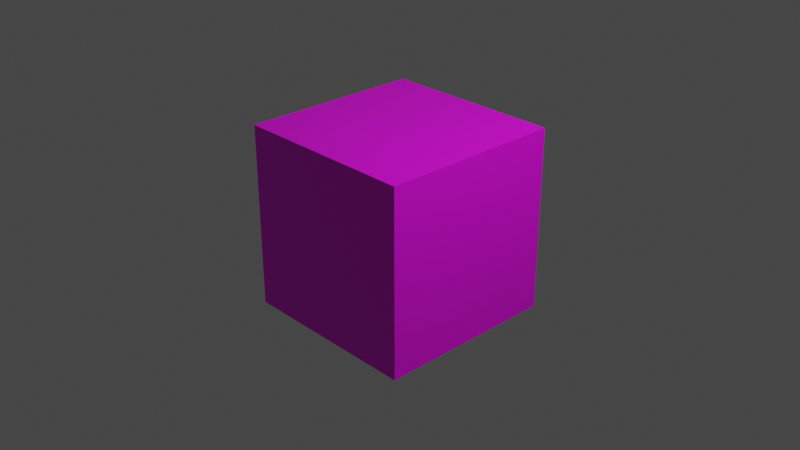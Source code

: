 # Source: grass.blend  (saved by Blender 2.91.10; exported with 4.5.12 LTS)
import bpy
from mathutils import Matrix  # noqa: F401  (used for matrix-valued properties, if any)

bpy.ops.wm.read_factory_settings(use_empty=True)
scene = bpy.context.scene
scene.name = 'Scene'

# ---- collections
col_collection = bpy.data.collections.new('Collection'); scene.collection.children.link(col_collection)

# ---- images (referenced by path relative to the original .blend; pixels are not part of the script)
import os
ASSET_DIR = os.environ.get("B2B_ASSET_DIR", "")  # directory of the original .blend (textures are referenced by path, not embedded)
HERE = os.path.dirname(os.path.abspath(__file__))  # packed textures are extracted next to this script under _unpacked/

def load_image(name, relpath, width, height, colorspace="sRGB"):
    """Load a texture the original file referenced (path relative to the .blend, or extracted next to this script)."""
    p = next((c for c in (os.path.join(HERE, relpath), os.path.join(ASSET_DIR, relpath)) if relpath and os.path.exists(c)), "")
    if p:
        img = bpy.data.images.load(p, check_existing=True)
        img.name = name
    else:  # same state as the original file: an image datablock whose file is absent (Cycles renders it pink)
        img = bpy.data.images.new(name, width, height)
        img.source = "FILE"
        img.filepath = "//" + (relpath or name)
    img.colorspace_settings.name = colorspace
    return img
img_grass_top_png = load_image('grass_top.png', 'grass_top.png', 1024, 1024, 'sRGB')
img_grass_side_png = load_image('grass_side.png', 'grass_side.png', 1024, 1024, 'sRGB')
img_dirt_png = load_image('dirt.png', 'dirt.png', 1024, 1024, 'sRGB')

# ---- materials (node trees are filled in below, after node groups)
mat_top = bpy.data.materials.new('top')
mat_top.alpha_threshold = 0.0
mat_top.use_transparent_shadow = False
mat_top.line_color = (0.0, 0.0, 0.0, 1.0)
mat_side = bpy.data.materials.new('side')
mat_side.use_transparent_shadow = False
mat_bottom = bpy.data.materials.new('bottom')
mat_bottom.use_transparent_shadow = False

# ---- material node trees
mat_top.use_nodes = True; mat_top.node_tree.nodes.clear()
_N = mat_top.node_tree.nodes; _L = mat_top.node_tree.links
n0 = _N.new('ShaderNodeOutputMaterial'); n0.name = 'Material Output'; n0.location = (300, 300)
n1 = _N.new('ShaderNodeBsdfPrincipled'); n1.name = 'Principled BSDF'; n1.location = (10, 300)
n1.distribution = 'GGX'
n1.subsurface_method = 'BURLEY'
n1.inputs[2].default_value = 0.4
n1.inputs[3].default_value = 1.45
n1.inputs[27].default_value = (0.0, 0.0, 0.0, 1.0)
n1.inputs[28].default_value = 1.0
n2 = _N.new('ShaderNodeTexImage'); n2.name = 'Image Texture'; n2.location = (-280, 280)
n2.image = img_grass_top_png
_L.new(n1.outputs[0], n0.inputs[0])
_L.new(n2.outputs[0], n1.inputs[0])
n0.is_active_output = True
mat_side.use_nodes = True; mat_side.node_tree.nodes.clear()
_N = mat_side.node_tree.nodes; _L = mat_side.node_tree.links
n0 = _N.new('ShaderNodeBsdfPrincipled'); n0.name = 'Principled BSDF'; n0.location = (10, 300)
n0.distribution = 'GGX'
n0.subsurface_method = 'BURLEY'
n0.inputs[3].default_value = 1.45
n0.inputs[27].default_value = (0.0, 0.0, 0.0, 1.0)
n0.inputs[28].default_value = 1.0
n1 = _N.new('ShaderNodeOutputMaterial'); n1.name = 'Material Output'; n1.location = (300, 300)
n2 = _N.new('ShaderNodeTexImage'); n2.name = 'Image Texture'; n2.location = (-280, 280)
n2.image = img_grass_side_png
_L.new(n0.outputs[0], n1.inputs[0])
_L.new(n2.outputs[0], n0.inputs[0])
n1.is_active_output = True
mat_bottom.use_nodes = True; mat_bottom.node_tree.nodes.clear()
_N = mat_bottom.node_tree.nodes; _L = mat_bottom.node_tree.links
n0 = _N.new('ShaderNodeBsdfPrincipled'); n0.name = 'Principled BSDF'; n0.location = (10, 300)
n0.distribution = 'GGX'
n0.subsurface_method = 'BURLEY'
n0.inputs[3].default_value = 1.45
n0.inputs[27].default_value = (0.0, 0.0, 0.0, 1.0)
n0.inputs[28].default_value = 1.0
n1 = _N.new('ShaderNodeOutputMaterial'); n1.name = 'Material Output'; n1.location = (300, 300)
n2 = _N.new('ShaderNodeTexImage'); n2.name = 'Image Texture'; n2.location = (-280, 280)
n2.image = img_dirt_png
_L.new(n0.outputs[0], n1.inputs[0])
_L.new(n2.outputs[0], n0.inputs[0])
n1.is_active_output = True

# ---- world
world_world = bpy.data.worlds.new('World'); scene.world = world_world
world_world.use_nodes = True; world_world.node_tree.nodes.clear()
_N = world_world.node_tree.nodes; _L = world_world.node_tree.links
n0 = _N.new('ShaderNodeOutputWorld'); n0.name = 'World Output'; n0.location = (300, 300)
n1 = _N.new('ShaderNodeBackground'); n1.name = 'Background'; n1.location = (10, 300)
n1.inputs[0].default_value = (0.05088, 0.05088, 0.05088, 1.0)
_L.new(n1.outputs[0], n0.inputs[0])
n0.is_active_output = True
world_world.color = (0.05088, 0.05088, 0.05088)
world_world.use_sun_shadow = False
world_world.sun_shadow_jitter_overblur = 0.0

# ---- cameras
cam_camera = bpy.data.cameras.new('Camera')
cam_camera.clip_end = 100.0
cam_camera.ortho_scale = 7.314

# ---- lights
light_light = bpy.data.lights.new('Light', 'POINT')
light_light.transmission_factor = 0.0
light_light.energy = 1000.0
light_light.shadow_soft_size = 0.1
light_light.shadow_maximum_resolution = 0.006
light_light.use_absolute_resolution = True

# ---- meshes
me_cube = bpy.data.meshes.new('Cube')
me_cube.from_pydata([(1.0, 1.0, 1.0), (1.0, 1.0, -1.0), (1.0, -1.0, 1.0), (1.0, -1.0, -1.0), (-1.0, 1.0, 1.0), (-1.0, 1.0, -1.0), (-1.0, -1.0, 1.0), (-1.0, -1.0, -1.0)], [], [(4, 2, 0), (2, 7, 3), (6, 5, 7), (1, 7, 5), (0, 3, 1), (4, 1, 5), (4, 6, 2), (2, 6, 7), (6, 4, 5), (1, 3, 7), (0, 2, 3), (4, 0, 1)])
me_cube.polygons.foreach_set('material_index', [0, 1, 1, 2, 1, 1, 0, 1, 1, 2, 1, 1])
_uv = me_cube.uv_layers.new(name='UVMap')
_uv.uv.foreach_set('vector', [1.0, 1.0, 2.98e-08, 0.0, 1.0, 2.98e-08, 0.0, 1.0, 1.0, 5.96e-08, 1.0, 1.0, 0.0, 1.0, 1.0, 5.96e-08, 1.0, 1.0, 1.0, 1.0, 2.98e-08, 0.0, 1.0, 2.98e-08, 0.0, 1.0, 1.0, 5.96e-08, 1.0, 1.0, 0.0, 1.0, 1.0, 5.96e-08, 1.0, 1.0, 1.0, 1.0, 0.0, 1.0, 2.98e-08, 0.0, 0.0, 1.0, 2.98e-08, 0.0, 1.0, 5.96e-08, 0.0, 1.0, 2.98e-08, 0.0, 1.0, 5.96e-08, 1.0, 1.0, 0.0, 1.0, 2.98e-08, 0.0, 0.0, 1.0, 2.98e-08, 0.0, 1.0, 5.96e-08, 0.0, 1.0, 2.98e-08, 0.0, 1.0, 5.96e-08])
me_cube.materials.append(mat_top)
me_cube.materials.append(mat_side)
me_cube.materials.append(mat_bottom)
me_cube.use_remesh_preserve_volume = False
me_cube.use_remesh_preserve_attributes = False
me_cube.use_mirror_vertex_groups = False
me_cube.update()

# ---- objects
ob_cube = bpy.data.objects.new('Cube', me_cube)
ob_light = bpy.data.objects.new('Light', light_light)
ob_camera = bpy.data.objects.new('Camera', cam_camera)

# ---- transforms, parenting, visibility, modifiers, constraints
ob_cube.location = (0.0, 0.0, 0.0)
ob_cube.lock_rotations_4d = False
ob_cube.empty_display_type = 'ARROWS'
ob_cube.lineart.crease_threshold = 0.0
ob_light.location = (4.076, 1.005, 5.904)
ob_light.rotation_euler = (0.6503, 0.05522, 1.866)
ob_light.lock_rotations_4d = False
ob_light.empty_display_type = 'ARROWS'
ob_light.color = (0.0, 0.0, 0.0, 0.0)
ob_light.lineart.crease_threshold = 0.0
ob_camera.location = (7.359, -6.926, 4.958)
ob_camera.rotation_euler = (1.109, 0.0, 0.8149)
ob_camera.lock_rotations_4d = False
ob_camera.empty_display_type = 'ARROWS'
ob_camera.color = (0.0, 0.0, 0.0, 0.0)
ob_camera.display_type = 'WIRE'
ob_camera.lineart.crease_threshold = 0.0

# ---- collection membership
col_collection.objects.link(ob_cube)
col_collection.objects.link(ob_light)
col_collection.objects.link(ob_camera)

# ---- scene / render settings (as saved in the file)
scene.camera = ob_camera
scene.frame_start = 1; scene.frame_end = 250; scene.frame_set(1)
scene.render.engine = 'BLENDER_EEVEE_NEXT'
scene.cycles.use_denoising = False
scene.cycles.samples = 128
scene.cycles.sampling_pattern = 'TABULATED_SOBOL'
scene.cycles.use_adaptive_sampling = False
scene.cycles.use_light_tree = False
scene.view_settings.view_transform = 'Filmic'
bpy.context.view_layer.update()
